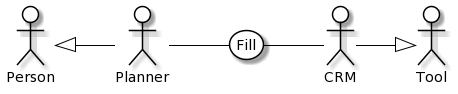

The diagram above was rendered by PlantUML. Its source (embedded in the PNG):
@startuml
skinparam actor {
	BackgroundColor White
	ArrowColor Black
	BorderColor Black
}
skinparam usecase {
	BackgroundColor White
	ArrowColor Black
	BorderColor Black
}
left to right direction
actor P0 as "Person"
actor M0 as "Tool"
actor P as "Planner"
actor M as "CRM"
usecase A as "Fill"
P -- (A)
(A) -- M
P0 <|-- P
M --|> M0
@enduml